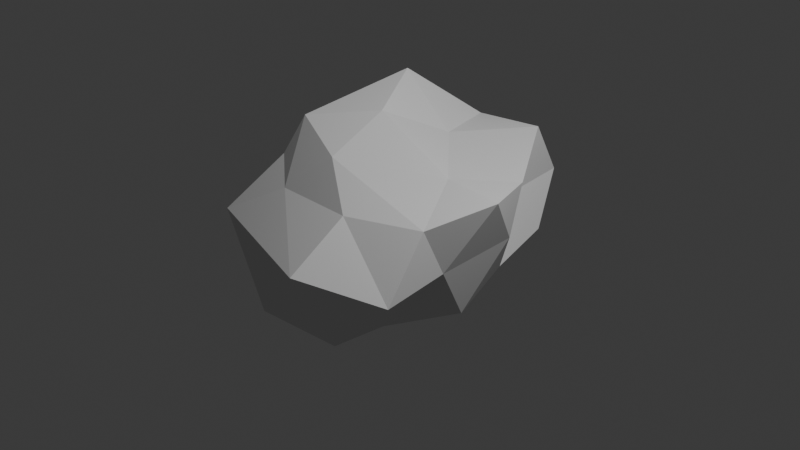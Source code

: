 # Source: Rock3.blend  (saved by Blender 4.3.34; exported with 4.5.12 LTS)
import bpy
from mathutils import Matrix  # noqa: F401  (used for matrix-valued properties, if any)

bpy.ops.wm.read_factory_settings(use_empty=True)
scene = bpy.context.scene
scene.name = 'Scene'

# ---- collections
col_collection = bpy.data.collections.new('Collection'); scene.collection.children.link(col_collection)

# ---- world
world_world = bpy.data.worlds.new('World'); scene.world = world_world
world_world.use_nodes = True; world_world.node_tree.nodes.clear()
_N = world_world.node_tree.nodes; _L = world_world.node_tree.links
n0 = _N.new('ShaderNodeOutputWorld'); n0.name = 'World Output'; n0.location = (300, 300)
n1 = _N.new('ShaderNodeBackground'); n1.name = 'Background'; n1.location = (10, 300)
n1.inputs[0].default_value = (0.05088, 0.05088, 0.05088, 1.0)
_L.new(n1.outputs[0], n0.inputs[0])
n0.is_active_output = True
world_world.color = (0.05088, 0.05088, 0.05088)
world_world.sun_shadow_jitter_overblur = 0.0

# ---- cameras
cam_camera = bpy.data.cameras.new('Camera')
cam_camera.clip_end = 100.0
cam_camera.ortho_scale = 7.314

# ---- lights
light_light = bpy.data.lights.new('Light', 'POINT')
light_light.energy = 1000.0
light_light.shadow_soft_size = 0.1

# ---- meshes
me_icosphere = bpy.data.meshes.new('Icosphere')
me_icosphere.from_pydata([(-0.2327, 0.0, -0.7676), (0.3573, -0.5257, -0.4472), (0.04805, -1.113, -0.2263), (-0.5369, 0.07672, 0.1145), (-0.2764, 1.259, -0.4472), (0.3343, 0.5257, -0.4472), (0.2764, -0.7347, 0.4472), (-0.3882, -0.5304, 0.5408), (-0.5022, 0.8118, 0.4851), (0.1563, 1.094, 0.4472), (0.6927, 0.0, 0.453), (-0.1293, 0.0, 0.8022), (-0.1625, -0.5, -0.7446), (-0.06473, -0.309, -0.7446), (0.2629, -0.809, -0.5257), (0.4716, 0.0, -0.5257), (-0.06473, 0.717, -0.7446), (-0.5257, 0.0, -0.7446), (-0.4359, -0.6223, 0.08197), (-0.1625, 0.908, -0.7446), (-0.6882, 0.908, -0.4197), (0.2629, 1.006, -0.3556), (0.5891, -0.309, 0.0), (0.5517, 0.309, 0.0), (0.3182, -1.159, 0.1976), (0.6544, -0.809, 0.0), (-0.5849, -0.1932, 0.2998), (-0.4863, -0.8923, 0.1976), (-0.5861, 1.128, 0.0), (-0.5808, 0.7999, 0.2998), (0.1877, 0.809, 0.0), (0.1298, 1.331, 0.0), (0.6146, -0.5, 0.4081), (-0.2129, -0.693, 0.4092), (-0.6098, 0.07672, 0.5176), (-0.2629, 1.068, 0.4092), (0.5398, 0.4207, 0.388), (-0.03275, -0.5, 0.6528), (0.3564, 0.0, 0.4805), (-0.3901, -0.3553, 0.7797), (-0.3901, 0.5088, 0.897), (-0.05498, 0.5, 0.5056)], [], [(0, 13, 12), (1, 13, 15), (0, 12, 17), (0, 17, 19), (0, 19, 16), (1, 15, 22), (2, 14, 24), (3, 18, 26), (4, 20, 28), (5, 21, 30), (1, 22, 25), (2, 24, 27), (3, 26, 29), (4, 28, 31), (5, 30, 23), (6, 32, 37), (7, 33, 39), (8, 34, 40), (9, 35, 41), (10, 36, 38), (38, 41, 11), (38, 36, 41), (36, 9, 41), (41, 40, 11), (41, 35, 40), (35, 8, 40), (40, 39, 11), (40, 34, 39), (34, 7, 39), (39, 37, 11), (39, 33, 37), (33, 6, 37), (37, 38, 11), (37, 32, 38), (32, 10, 38), (23, 36, 10), (23, 30, 36), (30, 9, 36), (31, 35, 9), (31, 28, 35), (28, 8, 35), (29, 34, 8), (29, 26, 34), (26, 7, 34), (27, 33, 7), (27, 24, 33), (24, 6, 33), (25, 32, 6), (25, 22, 32), (22, 10, 32), (30, 31, 9), (30, 21, 31), (21, 4, 31), (28, 29, 8), (28, 20, 29), (20, 3, 29), (26, 27, 7), (26, 18, 27), (18, 2, 27), (24, 25, 6), (24, 14, 25), (14, 1, 25), (22, 23, 10), (22, 15, 23), (15, 5, 23), (16, 21, 5), (16, 19, 21), (19, 4, 21), (19, 20, 4), (19, 17, 20), (17, 3, 20), (17, 18, 3), (17, 12, 18), (12, 2, 18), (15, 16, 5), (15, 13, 16), (13, 0, 16), (12, 14, 2), (12, 13, 14), (13, 1, 14)])
_uv = me_icosphere.uv_layers.new(name='UVMap')
_uv.uv.foreach_set('vector', [0.1818, 0.0, 0.2273, 0.07873, 0.1364, 0.07873, 0.2727, 0.1575, 0.3182, 0.07873, 0.3636, 0.1575, 0.9091, 0.0, 0.9545, 0.07873, 0.8636, 0.07873, 0.7273, 0.0, 0.7727, 0.07873, 0.6818, 0.07873, 0.5455, 0.0, 0.5909, 0.07873, 0.5, 0.07873, 0.2727, 0.1575, 0.3636, 0.1575, 0.3182, 0.2362, 0.09091, 0.1575, 0.1818, 0.1575, 0.1364, 0.2362, 0.8182, 0.1575, 0.9091, 0.1575, 0.8636, 0.2362, 0.6364, 0.1575, 0.7273, 0.1575, 0.6818, 0.2362, 0.4545, 0.1575, 0.5455, 0.1575, 0.5, 0.2362, 0.2727, 0.1575, 0.3182, 0.2362, 0.2273, 0.2362, 0.09091, 0.1575, 0.1364, 0.2362, 0.04546, 0.2362, 0.8182, 0.1575, 0.8636, 0.2362, 0.7727, 0.2362, 0.6364, 0.1575, 0.6818, 0.2362, 0.5909, 0.2362, 0.4545, 0.1575, 0.5, 0.2362, 0.4091, 0.2362, 0.1818, 0.3149, 0.2727, 0.3149, 0.2273, 0.3937, 0.0, 0.3149, 0.09091, 0.3149, 0.04546, 0.3937, 0.7273, 0.3149, 0.8182, 0.3149, 0.7727, 0.3937, 0.5455, 0.3149, 0.6364, 0.3149, 0.5909, 0.3937, 0.3636, 0.3149, 0.4545, 0.3149, 0.4091, 0.3937, 0.4091, 0.3937, 0.5, 0.3937, 0.4545, 0.4724, 0.4091, 0.3937, 0.4545, 0.3149, 0.5, 0.3937, 0.4545, 0.3149, 0.5455, 0.3149, 0.5, 0.3937, 0.5909, 0.3937, 0.6818, 0.3937, 0.6364, 0.4724, 0.5909, 0.3937, 0.6364, 0.3149, 0.6818, 0.3937, 0.6364, 0.3149, 0.7273, 0.3149, 0.6818, 0.3937, 0.7727, 0.3937, 0.8636, 0.3937, 0.8182, 0.4724, 0.7727, 0.3937, 0.8182, 0.3149, 0.8636, 0.3937, 0.8182, 0.3149, 0.9091, 0.3149, 0.8636, 0.3937, 0.04546, 0.3937, 0.1364, 0.3937, 0.09091, 0.4724, 0.04546, 0.3937, 0.09091, 0.3149, 0.1364, 0.3937, 0.09091, 0.3149, 0.1818, 0.3149, 0.1364, 0.3937, 0.2273, 0.3937, 0.3182, 0.3937, 0.2727, 0.4724, 0.2273, 0.3937, 0.2727, 0.3149, 0.3182, 0.3937, 0.2727, 0.3149, 0.3636, 0.3149, 0.3182, 0.3937, 0.4091, 0.2362, 0.4545, 0.3149, 0.3636, 0.3149, 0.4091, 0.2362, 0.5, 0.2362, 0.4545, 0.3149, 0.5, 0.2362, 0.5455, 0.3149, 0.4545, 0.3149, 0.5909, 0.2362, 0.6364, 0.3149, 0.5455, 0.3149, 0.5909, 0.2362, 0.6818, 0.2362, 0.6364, 0.3149, 0.6818, 0.2362, 0.7273, 0.3149, 0.6364, 0.3149, 0.7727, 0.2362, 0.8182, 0.3149, 0.7273, 0.3149, 0.7727, 0.2362, 0.8636, 0.2362, 0.8182, 0.3149, 0.8636, 0.2362, 0.9091, 0.3149, 0.8182, 0.3149, 0.04546, 0.2362, 0.09091, 0.3149, 0.0, 0.3149, 0.04546, 0.2362, 0.1364, 0.2362, 0.09091, 0.3149, 0.1364, 0.2362, 0.1818, 0.3149, 0.09091, 0.3149, 0.2273, 0.2362, 0.2727, 0.3149, 0.1818, 0.3149, 0.2273, 0.2362, 0.3182, 0.2362, 0.2727, 0.3149, 0.3182, 0.2362, 0.3636, 0.3149, 0.2727, 0.3149, 0.5, 0.2362, 0.5909, 0.2362, 0.5455, 0.3149, 0.5, 0.2362, 0.5455, 0.1575, 0.5909, 0.2362, 0.5455, 0.1575, 0.6364, 0.1575, 0.5909, 0.2362, 0.6818, 0.2362, 0.7727, 0.2362, 0.7273, 0.3149, 0.6818, 0.2362, 0.7273, 0.1575, 0.7727, 0.2362, 0.7273, 0.1575, 0.8182, 0.1575, 0.7727, 0.2362, 0.8636, 0.2362, 0.9545, 0.2362, 0.9091, 0.3149, 0.8636, 0.2362, 0.9091, 0.1575, 0.9545, 0.2362, 0.9091, 0.1575, 1.0, 0.1575, 0.9545, 0.2362, 0.1364, 0.2362, 0.2273, 0.2362, 0.1818, 0.3149, 0.1364, 0.2362, 0.1818, 0.1575, 0.2273, 0.2362, 0.1818, 0.1575, 0.2727, 0.1575, 0.2273, 0.2362, 0.3182, 0.2362, 0.4091, 0.2362, 0.3636, 0.3149, 0.3182, 0.2362, 0.3636, 0.1575, 0.4091, 0.2362, 0.3636, 0.1575, 0.4545, 0.1575, 0.4091, 0.2362, 0.5, 0.07873, 0.5455, 0.1575, 0.4545, 0.1575, 0.5, 0.07873, 0.5909, 0.07873, 0.5455, 0.1575, 0.5909, 0.07873, 0.6364, 0.1575, 0.5455, 0.1575, 0.6818, 0.07873, 0.7273, 0.1575, 0.6364, 0.1575, 0.6818, 0.07873, 0.7727, 0.07873, 0.7273, 0.1575, 0.7727, 0.07873, 0.8182, 0.1575, 0.7273, 0.1575, 0.8636, 0.07873, 0.9091, 0.1575, 0.8182, 0.1575, 0.8636, 0.07873, 0.9545, 0.07873, 0.9091, 0.1575, 0.9545, 0.07873, 1.0, 0.1575, 0.9091, 0.1575, 0.3636, 0.1575, 0.4091, 0.07873, 0.4545, 0.1575, 0.3636, 0.1575, 0.3182, 0.07873, 0.4091, 0.07873, 0.3182, 0.07873, 0.3636, 0.0, 0.4091, 0.07873, 0.1364, 0.07873, 0.1818, 0.1575, 0.09091, 0.1575, 0.1364, 0.07873, 0.2273, 0.07873, 0.1818, 0.1575, 0.2273, 0.07873, 0.2727, 0.1575, 0.1818, 0.1575])
me_icosphere.update()

# ---- objects
ob_light = bpy.data.objects.new('Light', light_light)
ob_camera = bpy.data.objects.new('Camera', cam_camera)
ob_icosphere = bpy.data.objects.new('Icosphere', me_icosphere)

# ---- transforms, parenting, visibility, modifiers, constraints
ob_light.location = (4.076, 1.005, 5.904)
ob_light.rotation_euler = (0.6503, 0.05522, 1.866)
ob_light.lock_rotations_4d = False
ob_light.empty_display_type = 'ARROWS'
ob_light.color = (0.0, 0.0, 0.0, 0.0)
ob_light.lineart.crease_threshold = 0.0
ob_camera.location = (7.359, -6.926, 4.958)
ob_camera.rotation_euler = (1.109, 0.0, 0.8149)
ob_camera.lock_rotations_4d = False
ob_camera.empty_display_type = 'ARROWS'
ob_camera.color = (0.0, 0.0, 0.0, 0.0)
ob_camera.display_type = 'WIRE'
ob_camera.lineart.crease_threshold = 0.0
ob_icosphere.location = (0.0, 0.0, 0.0)
ob_icosphere.scale = (1.9, 1.61, 1.37)

# ---- collection membership
col_collection.objects.link(ob_light)
col_collection.objects.link(ob_camera)
col_collection.objects.link(ob_icosphere)

# ---- scene / render settings (as saved in the file)
scene.camera = ob_camera
scene.frame_start = 1; scene.frame_end = 250; scene.frame_set(1)
scene.render.engine = 'BLENDER_EEVEE_NEXT'
bpy.context.view_layer.update()
